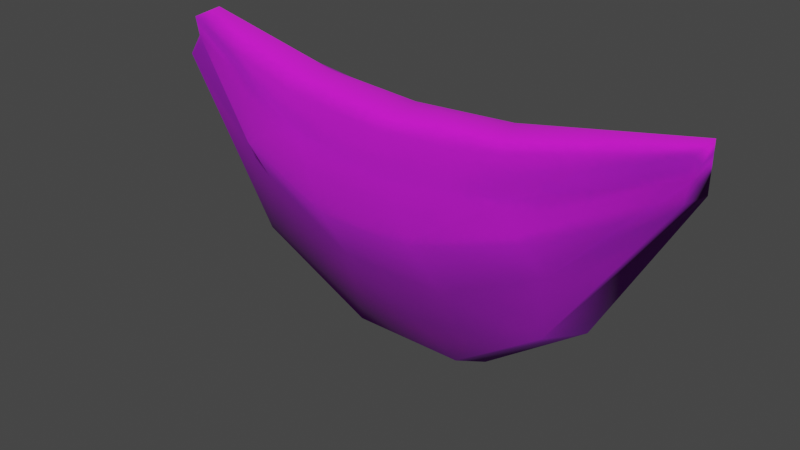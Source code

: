 # Source: banner_hanging.blend  (saved by Blender 3.4.6; exported with 4.5.12 LTS)
import bpy
from mathutils import Matrix  # noqa: F401  (used for matrix-valued properties, if any)

bpy.ops.wm.read_factory_settings(use_empty=True)
scene = bpy.context.scene
scene.name = 'Scene'

# ---- collections
col_collection = bpy.data.collections.new('Collection'); scene.collection.children.link(col_collection)

# ---- images (referenced by path relative to the original .blend; pixels are not part of the script)
import os
ASSET_DIR = os.environ.get("B2B_ASSET_DIR", "")  # directory of the original .blend (textures are referenced by path, not embedded)
HERE = os.path.dirname(os.path.abspath(__file__))  # packed textures are extracted next to this script under _unpacked/

def load_image(name, relpath, width, height, colorspace="sRGB"):
    """Load a texture the original file referenced (path relative to the .blend, or extracted next to this script)."""
    p = next((c for c in (os.path.join(HERE, relpath), os.path.join(ASSET_DIR, relpath)) if relpath and os.path.exists(c)), "")
    if p:
        img = bpy.data.images.load(p, check_existing=True)
        img.name = name
    else:  # same state as the original file: an image datablock whose file is absent (Cycles renders it pink)
        img = bpy.data.images.new(name, width, height)
        img.source = "FILE"
        img.filepath = "//" + (relpath or name)
    img.colorspace_settings.name = colorspace
    return img
img_image_0 = load_image('Image_0', '_unpacked/Image_0.0d7296a3.png', 128, 128, 'sRGB')

# ---- materials (node trees are filled in below, after node groups)
mat_banner_hanging_recolor_01 = bpy.data.materials.new('banner_hanging_recolor_01')
mat_banner_hanging_recolor_01.use_backface_culling = True
mat_banner_hanging_recolor_01.use_transparent_shadow = False

# ---- material node trees
mat_banner_hanging_recolor_01.use_nodes = True; mat_banner_hanging_recolor_01.node_tree.nodes.clear()
_N = mat_banner_hanging_recolor_01.node_tree.nodes; _L = mat_banner_hanging_recolor_01.node_tree.links
n0 = _N.new('ShaderNodeBsdfPrincipled'); n0.name = 'Principled BSDF'; n0.location = (10, 300)
n0.distribution = 'GGX'
n0.subsurface_method = 'RANDOM_WALK_SKIN'
n0.inputs[2].default_value = 1.0
n0.inputs[27].default_value = (0.0, 0.0, 0.0, 1.0)
n0.inputs[28].default_value = 1.0
n1 = _N.new('ShaderNodeOutputMaterial'); n1.name = 'Material Output'; n1.location = (320, 270)
n2 = _N.new('ShaderNodeTexImage'); n2.name = 'Image Texture'; n2.location = (-440, 210)
n2.label = 'BASE COLOR'
n2.image = img_image_0
_L.new(n0.outputs[0], n1.inputs[0])
_L.new(n2.outputs[0], n0.inputs[0])
_L.new(n2.outputs[1], n0.inputs[4])
n1.is_active_output = True

# ---- world
world_world = bpy.data.worlds.new('World'); scene.world = world_world
world_world.use_nodes = True; world_world.node_tree.nodes.clear()
_N = world_world.node_tree.nodes; _L = world_world.node_tree.links
n0 = _N.new('ShaderNodeOutputWorld'); n0.name = 'World Output'; n0.location = (300, 300)
n1 = _N.new('ShaderNodeBackground'); n1.name = 'Background'; n1.location = (10, 300)
n1.inputs[0].default_value = (0.05088, 0.05088, 0.05088, 1.0)
_L.new(n1.outputs[0], n0.inputs[0])
n0.is_active_output = True
world_world.color = (0.05088, 0.05088, 0.05088)
world_world.use_sun_shadow = False
world_world.sun_shadow_jitter_overblur = 0.0

# ---- meshes
me_rsrc_world_prop_generic_interior_decor_knights_banner_hanging_r = bpy.data.meshes.new('rsrc.world.prop.generic.interior.decor.knights.banner_hanging_r')
me_rsrc_world_prop_generic_interior_decor_knights_banner_hanging_r.from_pydata([(-6.866e-07, -3.148, 0.3512), (-0.5673, -3.229, 0.3368), (-0.3791, -3.252, 0.2474), (-1.0, -3.35, 0.3), (-6.104e-07, -3.233, 0.2366), (-1.0, -3.339, 0.1819), (-0.4398, -3.227, 0.08841), (-1.0, -3.264, 0.195), (-1.0, -3.177, 0.2985), (-1.0, -3.205, 0.1504), (-0.6554, -2.575, 0.3139), (-0.5975, -2.62, 0.1303), (-0.2489, -2.278, 0.3334), (-0.5923, -2.833, 0.1246), (-0.217, -2.34, 0.1987), (0.2489, -2.278, 0.3334), (0.217, -2.34, 0.1987), (0.6554, -2.575, 0.3139), (-0.2076, -2.637, 0.1246), (0.5975, -2.62, 0.1303), (1.0, -3.177, 0.2985), (1.0, -3.205, 0.1504), (1.0, -3.264, 0.195), (1.0, -3.35, 0.3), (0.5923, -2.833, 0.1246), (0.2076, -2.637, 0.1246), (0.1883, -2.885, -0.03723), (0.5645, -3.013, 0.007436), (0.4482, -3.064, 0.1086), (-0.1883, -2.885, -0.03723), (-4.578e-07, -2.999, 0.0862), (-0.4482, -3.064, 0.1086), (-0.5645, -3.013, 0.007436), (-3.815e-07, -3.195, 0.06044), (0.4398, -3.227, 0.08841), (0.3791, -3.252, 0.2474), (0.5673, -3.229, 0.3368), (1.0, -3.339, 0.1819)], [], [(0, 1, 2), (3, 2, 1), (2, 4, 0), (5, 2, 3), (6, 4, 2), (6, 2, 5), (7, 5, 3), (3, 8, 7), (7, 8, 9), (10, 9, 8), (10, 11, 9), (12, 11, 10), (11, 13, 9), (9, 13, 7), (12, 14, 11), (15, 14, 12), (15, 16, 14), (17, 16, 15), (14, 18, 11), (16, 18, 14), (11, 18, 13), (17, 19, 16), (20, 19, 17), (20, 21, 19), (20, 22, 21), (22, 20, 23), (21, 24, 19), (21, 22, 24), (19, 24, 25), (19, 25, 16), (16, 25, 18), (24, 26, 25), (24, 27, 26), (22, 27, 24), (27, 28, 26), (22, 28, 27), (25, 26, 29), (25, 29, 18), (26, 30, 29), (26, 28, 30), (29, 30, 31), (29, 31, 32), (18, 29, 32), (18, 32, 13), (13, 32, 7), (32, 31, 7), (31, 5, 7), (31, 6, 5), (30, 6, 31), (30, 33, 6), (33, 4, 6), (33, 34, 4), (30, 34, 33), (28, 34, 30), (34, 35, 4), (35, 0, 4), (0, 35, 36), (35, 23, 36), (37, 23, 35), (37, 35, 34), (23, 37, 22), (22, 37, 28), (28, 37, 34)])
me_rsrc_world_prop_generic_interior_decor_knights_banner_hanging_r.polygons.foreach_set('use_smooth', [True] * 63)
_uv = me_rsrc_world_prop_generic_interior_decor_knights_banner_hanging_r.uv_layers.new(name='UVMap')
_uv.uv.foreach_set('vector', [0.5, 1.0, 0.7838, 0.9995, 0.6904, 0.9056, 1.0, 0.9622, 0.6904, 0.9056, 0.7838, 0.9995, 0.6904, 0.9056, 0.5, 0.8914, 0.5, 1.0, 1.0, 0.9067, 0.6904, 0.9056, 1.0, 0.9622, 0.7241, 0.8391, 0.5, 0.8914, 0.6904, 0.9056, 0.7241, 0.8391, 0.6904, 0.9056, 1.0, 0.9067, 1.0, 0.8675, 1.0, 0.9067, 1.0, 0.9622, 1.0, 0.9622, 1.0, 0.7156, 1.0, 0.8675, 1.0, 0.8675, 1.0, 0.7156, 1.0, 0.8262, 0.8313, 0.4048, 1.0, 0.8262, 1.0, 0.7156, 0.8313, 0.4048, 0.8284, 0.5351, 1.0, 0.8262, 0.626, 0.2652, 0.8284, 0.5351, 0.8313, 0.4048, 0.8284, 0.5351, 0.8146, 0.6399, 1.0, 0.8262, 1.0, 0.8262, 0.8146, 0.6399, 1.0, 0.8675, 0.626, 0.2652, 0.6237, 0.3926, 0.8284, 0.5351, 0.374, 0.2652, 0.6237, 0.3926, 0.626, 0.2652, 0.374, 0.2652, 0.3762, 0.3926, 0.6237, 0.3926, 0.1687, 0.4048, 0.3762, 0.3926, 0.374, 0.2652, 0.6237, 0.3926, 0.6136, 0.5406, 0.8284, 0.5351, 0.3762, 0.3926, 0.6136, 0.5406, 0.6237, 0.3926, 0.8284, 0.5351, 0.6136, 0.5406, 0.8146, 0.6399, 0.1687, 0.4048, 0.1716, 0.5351, 0.3762, 0.3926, -1.192e-07, 0.7156, 0.1716, 0.5351, 0.1687, 0.4048, -1.192e-07, 0.7156, 0.0, 0.8262, 0.1716, 0.5351, -1.192e-07, 0.7156, 0.0, 0.8675, 0.0, 0.8262, 0.0, 0.8675, -1.192e-07, 0.7156, -2.384e-07, 0.9622, 0.0, 0.8262, 0.1854, 0.6399, 0.1716, 0.5351, 0.0, 0.8262, 0.0, 0.8675, 0.1854, 0.6399, 0.1716, 0.5351, 0.1854, 0.6399, 0.3864, 0.5406, 0.1716, 0.5351, 0.3864, 0.5406, 0.3762, 0.3926, 0.3762, 0.3926, 0.3864, 0.5406, 0.6136, 0.5406, 0.1854, 0.6399, 0.3944, 0.6391, 0.3864, 0.5406, 0.1854, 0.6399, 0.1969, 0.7244, 0.3944, 0.6391, 0.0, 0.8675, 0.1969, 0.7244, 0.1854, 0.6399, 0.1969, 0.7244, 0.2675, 0.7581, 0.3944, 0.6391, 0.0, 0.8675, 0.2675, 0.7581, 0.1969, 0.7244, 0.3864, 0.5406, 0.3944, 0.6391, 0.6056, 0.6391, 0.3864, 0.5406, 0.6056, 0.6391, 0.6136, 0.5406, 0.3944, 0.6391, 0.5, 0.7207, 0.6056, 0.6391, 0.3944, 0.6391, 0.2675, 0.7581, 0.5, 0.7207, 0.6056, 0.6391, 0.5, 0.7207, 0.7325, 0.7581, 0.6056, 0.6391, 0.7325, 0.7581, 0.8031, 0.7244, 0.6136, 0.5406, 0.6056, 0.6391, 0.8031, 0.7244, 0.6136, 0.5406, 0.8031, 0.7244, 0.8146, 0.6399, 0.8146, 0.6399, 0.8031, 0.7244, 1.0, 0.8675, 0.8031, 0.7244, 0.7325, 0.7581, 1.0, 0.8675, 0.7325, 0.7581, 1.0, 0.9067, 1.0, 0.8675, 0.7325, 0.7581, 0.7241, 0.8391, 1.0, 0.9067, 0.5, 0.7207, 0.7241, 0.8391, 0.7325, 0.7581, 0.5, 0.7207, 0.5, 0.8174, 0.7241, 0.8391, 0.5, 0.8174, 0.5, 0.8914, 0.7241, 0.8391, 0.5, 0.8174, 0.2759, 0.8391, 0.5, 0.8914, 0.5, 0.7207, 0.2759, 0.8391, 0.5, 0.8174, 0.2675, 0.7581, 0.2759, 0.8391, 0.5, 0.7207, 0.2759, 0.8391, 0.3096, 0.9056, 0.5, 0.8914, 0.3096, 0.9056, 0.5, 1.0, 0.5, 0.8914, 0.5, 1.0, 0.3096, 0.9056, 0.2162, 0.9995, 0.3096, 0.9056, -2.384e-07, 0.9622, 0.2162, 0.9995, 0.0, 0.9067, -2.384e-07, 0.9622, 0.3096, 0.9056, 0.0, 0.9067, 0.3096, 0.9056, 0.2759, 0.8391, -2.384e-07, 0.9622, 0.0, 0.9067, 0.0, 0.8675, 0.0, 0.8675, 0.0, 0.9067, 0.2675, 0.7581, 0.2675, 0.7581, 0.0, 0.9067, 0.2759, 0.8391])
me_rsrc_world_prop_generic_interior_decor_knights_banner_hanging_r.materials.append(mat_banner_hanging_recolor_01)
me_rsrc_world_prop_generic_interior_decor_knights_banner_hanging_r.update()
me_rsrc_world_prop_generic_interior_decor_knights_banner_hanging_r.normals_split_custom_set([tuple(v) for v in zip(*[iter([4.264e-08, -0.8187, 0.5743, 0.1638, -0.8126, 0.5594, 0.11, -0.9801, 0.1651, -0.004567, -0.9999, -0.01277, 0.11, -0.9801, 0.1651, 0.1638, -0.8126, 0.5594, 0.11, -0.9801, 0.1651, 6.153e-08, -0.9773, 0.212, 4.264e-08, -0.8187, 0.5743, -0.00996, -0.6931, -0.7207, 0.11, -0.9801, 0.1651, -0.004567, -0.9999, -0.01277, -0.01838, -0.5581, -0.8296, 6.153e-08, -0.9773, 0.212, 0.11, -0.9801, 0.1651, -0.01838, -0.5581, -0.8296, 0.11, -0.9801, 0.1651, -0.00996, -0.6931, -0.7207, -0.003806, -0.07322, -0.9973, -0.00996, -0.6931, -0.7207, -0.004567, -0.9999, -0.01277, -0.004567, -0.9999, -0.01277, 0.001547, 0.9822, -0.188, -0.003806, -0.07322, -0.9973, -0.003806, -0.07322, -0.9973, 0.001547, 0.9822, -0.188, 0.006165, 0.1129, -0.9936, -0.6748, 0.6502, -0.3491, 0.006165, 0.1129, -0.9936, 0.001547, 0.9822, -0.188, -0.6748, 0.6502, -0.3491, -0.4204, 0.4423, -0.7922, 0.006165, 0.1129, -0.9936, -0.2634, 0.859, -0.439, -0.4204, 0.4423, -0.7922, -0.6748, 0.6502, -0.3491, -0.4204, 0.4423, -0.7922, -0.2028, 0.2274, -0.9524, 0.006165, 0.1129, -0.9936, 0.006165, 0.1129, -0.9936, -0.2028, 0.2274, -0.9524, -0.003806, -0.07322, -0.9973, -0.2634, 0.859, -0.439, -0.1554, 0.6591, -0.7358, -0.4204, 0.4423, -0.7922, 0.2757, 0.8474, -0.4539, -0.1554, 0.6591, -0.7358, -0.2634, 0.859, -0.439, 0.2757, 0.8474, -0.4539, 0.1698, 0.6595, -0.7323, -0.1554, 0.6591, -0.7358, 0.6733, 0.6358, -0.3775, 0.1698, 0.6595, -0.7323, 0.2757, 0.8474, -0.4539, -0.1554, 0.6591, -0.7358, -0.05504, 0.3565, -0.9327, -0.4204, 0.4423, -0.7922, 0.1698, 0.6595, -0.7323, -0.05504, 0.3565, -0.9327, -0.1554, 0.6591, -0.7358, -0.4204, 0.4423, -0.7922, -0.05504, 0.3565, -0.9327, -0.2028, 0.2274, -0.9524, 0.6733, 0.6358, -0.3775, 0.433, 0.4442, -0.7843, 0.1698, 0.6595, -0.7323, 0.009911, 0.9648, -0.2627, 0.433, 0.4442, -0.7843, 0.6733, 0.6358, -0.3775, 0.009911, 0.9648, -0.2627, 0.001551, 0.1373, -0.9905, 0.433, 0.4442, -0.7843, 0.009911, 0.9648, -0.2627, 0.001546, -0.07318, -0.9973, 0.001551, 0.1373, -0.9905, 0.001546, -0.07318, -0.9973, 0.009911, 0.9648, -0.2627, 0.007675, -0.9999, -0.01276, 0.001551, 0.1373, -0.9905, 0.206, 0.2285, -0.9515, 0.433, 0.4442, -0.7843, 0.001551, 0.1373, -0.9905, 0.001546, -0.07318, -0.9973, 0.206, 0.2285, -0.9515, 0.433, 0.4442, -0.7843, 0.206, 0.2285, -0.9515, 0.05424, 0.3576, -0.9323, 0.433, 0.4442, -0.7843, 0.05424, 0.3576, -0.9323, 0.1698, 0.6595, -0.7323, 0.1698, 0.6595, -0.7323, 0.05424, 0.3576, -0.9323, -0.05504, 0.3565, -0.9327, 0.206, 0.2285, -0.9515, 0.05595, -0.05115, -0.9971, 0.05424, 0.3576, -0.9323, 0.206, 0.2285, -0.9515, 0.1802, -0.182, -0.9666, 0.05595, -0.05115, -0.9971, 0.001546, -0.07318, -0.9973, 0.1802, -0.182, -0.9666, 0.206, 0.2285, -0.9515, 0.1802, -0.182, -0.9666, -0.03691, -0.3992, -0.9161, 0.05595, -0.05115, -0.9971, 0.001546, -0.07318, -0.9973, -0.03691, -0.3992, -0.9161, 0.1802, -0.182, -0.9666, 0.05424, 0.3576, -0.9323, 0.05595, -0.05115, -0.9971, -0.05872, -0.05013, -0.997, 0.05424, 0.3576, -0.9323, -0.05872, -0.05013, -0.997, -0.05504, 0.3565, -0.9327, 0.05595, -0.05115, -0.9971, -8.271e-08, -0.3646, -0.9312, -0.05872, -0.05013, -0.997, 0.05595, -0.05115, -0.9971, -0.03691, -0.3992, -0.9161, -8.271e-08, -0.3646, -0.9312, -0.05872, -0.05013, -0.997, -8.271e-08, -0.3646, -0.9312, 0.03691, -0.3992, -0.9161, -0.05872, -0.05013, -0.997, 0.03691, -0.3992, -0.9161, -0.1785, -0.1797, -0.9674, -0.05504, 0.3565, -0.9327, -0.05872, -0.05013, -0.997, -0.1785, -0.1797, -0.9674, -0.05504, 0.3565, -0.9327, -0.1785, -0.1797, -0.9674, -0.2028, 0.2274, -0.9524, -0.2028, 0.2274, -0.9524, -0.1785, -0.1797, -0.9674, -0.003806, -0.07322, -0.9973, -0.1785, -0.1797, -0.9674, 0.03691, -0.3992, -0.9161, -0.003806, -0.07322, -0.9973, 0.03691, -0.3992, -0.9161, -0.00996, -0.6931, -0.7207, -0.003806, -0.07322, -0.9973, 0.03691, -0.3992, -0.9161, -0.01838, -0.5581, -0.8296, -0.00996, -0.6931, -0.7207, -8.271e-08, -0.3646, -0.9312, -0.01838, -0.5581, -0.8296, 0.03691, -0.3992, -0.9161, -8.271e-08, -0.3646, -0.9312, -1.948e-08, -0.5432, -0.8396, -0.01838, -0.5581, -0.8296, -1.948e-08, -0.5432, -0.8396, 6.153e-08, -0.9773, 0.212, -0.01838, -0.5581, -0.8296, -1.948e-08, -0.5432, -0.8396, 0.01838, -0.5581, -0.8296, 6.153e-08, -0.9773, 0.212, -8.271e-08, -0.3646, -0.9312, 0.01838, -0.5581, -0.8296, -1.948e-08, -0.5432, -0.8396, -0.03691, -0.3992, -0.9161, 0.01838, -0.5581, -0.8296, -8.271e-08, -0.3646, -0.9312, 0.01838, -0.5581, -0.8296, -0.11, -0.9801, 0.1651, 6.153e-08, -0.9773, 0.212, -0.11, -0.9801, 0.1651, 4.264e-08, -0.8187, 0.5743, 6.153e-08, -0.9773, 0.212, 4.264e-08, -0.8187, 0.5743, -0.11, -0.9801, 0.1651, -0.1638, -0.8126, 0.5594, -0.11, -0.9801, 0.1651, 0.007675, -0.9999, -0.01276, -0.1638, -0.8126, 0.5594, 0.002307, -0.6931, -0.7208, 0.007675, -0.9999, -0.01276, -0.11, -0.9801, 0.1651, 0.002307, -0.6931, -0.7208, -0.11, -0.9801, 0.1651, 0.01838, -0.5581, -0.8296, 0.007675, -0.9999, -0.01276, 0.002307, -0.6931, -0.7208, 0.001546, -0.07318, -0.9973, 0.001546, -0.07318, -0.9973, 0.002307, -0.6931, -0.7208, -0.03691, -0.3992, -0.9161, -0.03691, -0.3992, -0.9161, 0.002307, -0.6931, -0.7208, 0.01838, -0.5581, -0.8296])] * 3)])

# ---- objects
ob_knights_banner_hanging_recolor_01_mesh_0 = bpy.data.objects.new('knights.banner_hanging_recolor_01-Mesh[0]', me_rsrc_world_prop_generic_interior_decor_knights_banner_hanging_r)

# ---- transforms, parenting, visibility, modifiers, constraints
ob_knights_banner_hanging_recolor_01_mesh_0.location = (0.0, 0.0, 0.0)
ob_knights_banner_hanging_recolor_01_mesh_0.rotation_mode = 'QUATERNION'
ob_knights_banner_hanging_recolor_01_mesh_0.rotation_quaternion = (0.7071, -0.7071, -1.57e-16, -9.358e-24)

# ---- collection membership
scene.collection.objects.link(ob_knights_banner_hanging_recolor_01_mesh_0)

# ---- scene / render settings (as saved in the file)
scene.frame_start = 1; scene.frame_end = 250; scene.frame_set(1)
scene.render.engine = 'BLENDER_EEVEE_NEXT'
scene.cycles.sampling_pattern = 'TABULATED_SOBOL'
scene.cycles.use_light_tree = False
scene.view_settings.view_transform = 'Filmic'
bpy.context.view_layer.update()

# ---- added for rendering (the .blend has no active camera and no usable light): camera, sun
cam_auto = bpy.data.cameras.new('AutoCamera')
cam_auto.lens = 50.0
cam_auto.sensor_width = 36.0
cam_auto.clip_end = 1000.0
ob_auto_camera = bpy.data.objects.new('AutoCamera', cam_auto)
scene.collection.objects.link(ob_auto_camera)
ob_auto_camera.location = (2.13005, -2.39909, 4.51802)
ob_auto_camera.rotation_euler = (1.09748, -7.21219e-08, 0.694738)
scene.camera = ob_auto_camera
light_auto_sun = bpy.data.lights.new('AutoSun', 'SUN')
light_auto_sun.energy = 3.0
light_auto_sun.angle = 0.0523599
ob_auto_sun = bpy.data.objects.new('AutoSun', light_auto_sun)
scene.collection.objects.link(ob_auto_sun)
ob_auto_sun.rotation_euler = (0.872665, 0.174533, 0.523599)
bpy.context.view_layer.update()
